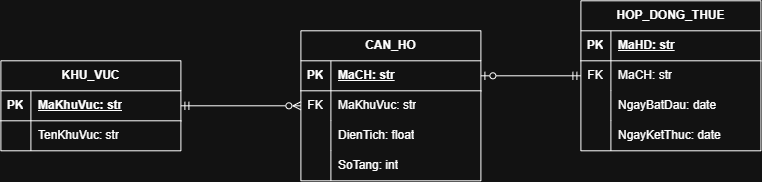

The diagram above was exported from draw.io. Its source (the exported page's mxGraphModel, read from the mxfile embedded in the PNG):
<mxGraphModel dx="1460" dy="943" grid="1" gridSize="10" guides="1" tooltips="1" connect="1" arrows="1" fold="1" page="1" pageScale="1" pageWidth="850" pageHeight="1100" math="0" shadow="0">
  <root>
    <mxCell id="0" />
    <mxCell id="1" parent="0" />
    <mxCell id="qoy92rV-_CnpxWHpiKFn-1" parent="1" style="shape=table;startSize=30;container=1;collapsible=1;childLayout=tableLayout;fixedRows=1;rowLines=0;fontStyle=1;align=center;resizeLast=1;html=1;" value="KHU_VUC" vertex="1">
      <mxGeometry height="90" width="180" x="30" y="140" as="geometry" />
    </mxCell>
    <mxCell id="qoy92rV-_CnpxWHpiKFn-2" parent="qoy92rV-_CnpxWHpiKFn-1" style="shape=tableRow;horizontal=0;startSize=0;swimlaneHead=0;swimlaneBody=0;fillColor=none;collapsible=0;dropTarget=0;points=[[0,0.5],[1,0.5]];portConstraint=eastwest;top=0;left=0;right=0;bottom=1;" value="" vertex="1">
      <mxGeometry height="30" width="180" y="30" as="geometry" />
    </mxCell>
    <mxCell id="qoy92rV-_CnpxWHpiKFn-3" parent="qoy92rV-_CnpxWHpiKFn-2" style="shape=partialRectangle;connectable=0;fillColor=none;top=0;left=0;bottom=0;right=0;fontStyle=1;overflow=hidden;whiteSpace=wrap;html=1;" value="PK" vertex="1">
      <mxGeometry height="30" width="30" as="geometry">
        <mxRectangle height="30" width="30" as="alternateBounds" />
      </mxGeometry>
    </mxCell>
    <mxCell id="qoy92rV-_CnpxWHpiKFn-4" parent="qoy92rV-_CnpxWHpiKFn-2" style="shape=partialRectangle;connectable=0;fillColor=none;top=0;left=0;bottom=0;right=0;align=left;spacingLeft=6;fontStyle=5;overflow=hidden;whiteSpace=wrap;html=1;" value="MaKhuVuc: str" vertex="1">
      <mxGeometry height="30" width="150" x="30" as="geometry">
        <mxRectangle height="30" width="150" as="alternateBounds" />
      </mxGeometry>
    </mxCell>
    <mxCell id="qoy92rV-_CnpxWHpiKFn-5" parent="qoy92rV-_CnpxWHpiKFn-1" style="shape=tableRow;horizontal=0;startSize=0;swimlaneHead=0;swimlaneBody=0;fillColor=none;collapsible=0;dropTarget=0;points=[[0,0.5],[1,0.5]];portConstraint=eastwest;top=0;left=0;right=0;bottom=0;" value="" vertex="1">
      <mxGeometry height="30" width="180" y="60" as="geometry" />
    </mxCell>
    <mxCell id="qoy92rV-_CnpxWHpiKFn-6" parent="qoy92rV-_CnpxWHpiKFn-5" style="shape=partialRectangle;connectable=0;fillColor=none;top=0;left=0;bottom=0;right=0;editable=1;overflow=hidden;whiteSpace=wrap;html=1;" value="" vertex="1">
      <mxGeometry height="30" width="30" as="geometry">
        <mxRectangle height="30" width="30" as="alternateBounds" />
      </mxGeometry>
    </mxCell>
    <mxCell id="qoy92rV-_CnpxWHpiKFn-7" parent="qoy92rV-_CnpxWHpiKFn-5" style="shape=partialRectangle;connectable=0;fillColor=none;top=0;left=0;bottom=0;right=0;align=left;spacingLeft=6;overflow=hidden;whiteSpace=wrap;html=1;" value="TenKhuVuc: str" vertex="1">
      <mxGeometry height="30" width="150" x="30" as="geometry">
        <mxRectangle height="30" width="150" as="alternateBounds" />
      </mxGeometry>
    </mxCell>
    <mxCell id="qoy92rV-_CnpxWHpiKFn-14" parent="1" style="shape=table;startSize=30;container=1;collapsible=1;childLayout=tableLayout;fixedRows=1;rowLines=0;fontStyle=1;align=center;resizeLast=1;html=1;" value="CAN_HO" vertex="1">
      <mxGeometry height="150" width="180" x="330" y="110" as="geometry" />
    </mxCell>
    <mxCell id="qoy92rV-_CnpxWHpiKFn-15" parent="qoy92rV-_CnpxWHpiKFn-14" style="shape=tableRow;horizontal=0;startSize=0;swimlaneHead=0;swimlaneBody=0;fillColor=none;collapsible=0;dropTarget=0;points=[[0,0.5],[1,0.5]];portConstraint=eastwest;top=0;left=0;right=0;bottom=1;" value="" vertex="1">
      <mxGeometry height="30" width="180" y="30" as="geometry" />
    </mxCell>
    <mxCell id="qoy92rV-_CnpxWHpiKFn-16" parent="qoy92rV-_CnpxWHpiKFn-15" style="shape=partialRectangle;connectable=0;fillColor=none;top=0;left=0;bottom=0;right=0;fontStyle=1;overflow=hidden;whiteSpace=wrap;html=1;" value="PK" vertex="1">
      <mxGeometry height="30" width="30" as="geometry">
        <mxRectangle height="30" width="30" as="alternateBounds" />
      </mxGeometry>
    </mxCell>
    <mxCell id="qoy92rV-_CnpxWHpiKFn-17" parent="qoy92rV-_CnpxWHpiKFn-15" style="shape=partialRectangle;connectable=0;fillColor=none;top=0;left=0;bottom=0;right=0;align=left;spacingLeft=6;fontStyle=5;overflow=hidden;whiteSpace=wrap;html=1;" value="MaCH: str" vertex="1">
      <mxGeometry height="30" width="150" x="30" as="geometry">
        <mxRectangle height="30" width="150" as="alternateBounds" />
      </mxGeometry>
    </mxCell>
    <mxCell id="qoy92rV-_CnpxWHpiKFn-24" parent="qoy92rV-_CnpxWHpiKFn-14" style="shape=tableRow;horizontal=0;startSize=0;swimlaneHead=0;swimlaneBody=0;fillColor=none;collapsible=0;dropTarget=0;points=[[0,0.5],[1,0.5]];portConstraint=eastwest;top=0;left=0;right=0;bottom=0;" value="" vertex="1">
      <mxGeometry height="30" width="180" y="60" as="geometry" />
    </mxCell>
    <mxCell id="qoy92rV-_CnpxWHpiKFn-25" parent="qoy92rV-_CnpxWHpiKFn-24" style="shape=partialRectangle;connectable=0;fillColor=none;top=0;left=0;bottom=0;right=0;editable=1;overflow=hidden;whiteSpace=wrap;html=1;" value="FK" vertex="1">
      <mxGeometry height="30" width="30" as="geometry">
        <mxRectangle height="30" width="30" as="alternateBounds" />
      </mxGeometry>
    </mxCell>
    <mxCell id="qoy92rV-_CnpxWHpiKFn-26" parent="qoy92rV-_CnpxWHpiKFn-24" style="shape=partialRectangle;connectable=0;fillColor=none;top=0;left=0;bottom=0;right=0;align=left;spacingLeft=6;overflow=hidden;whiteSpace=wrap;html=1;" value="MaKhuVuc: str" vertex="1">
      <mxGeometry height="30" width="150" x="30" as="geometry">
        <mxRectangle height="30" width="150" as="alternateBounds" />
      </mxGeometry>
    </mxCell>
    <mxCell id="qoy92rV-_CnpxWHpiKFn-18" parent="qoy92rV-_CnpxWHpiKFn-14" style="shape=tableRow;horizontal=0;startSize=0;swimlaneHead=0;swimlaneBody=0;fillColor=none;collapsible=0;dropTarget=0;points=[[0,0.5],[1,0.5]];portConstraint=eastwest;top=0;left=0;right=0;bottom=0;" value="" vertex="1">
      <mxGeometry height="30" width="180" y="90" as="geometry" />
    </mxCell>
    <mxCell id="qoy92rV-_CnpxWHpiKFn-19" parent="qoy92rV-_CnpxWHpiKFn-18" style="shape=partialRectangle;connectable=0;fillColor=none;top=0;left=0;bottom=0;right=0;editable=1;overflow=hidden;whiteSpace=wrap;html=1;" value="" vertex="1">
      <mxGeometry height="30" width="30" as="geometry">
        <mxRectangle height="30" width="30" as="alternateBounds" />
      </mxGeometry>
    </mxCell>
    <mxCell id="qoy92rV-_CnpxWHpiKFn-20" parent="qoy92rV-_CnpxWHpiKFn-18" style="shape=partialRectangle;connectable=0;fillColor=none;top=0;left=0;bottom=0;right=0;align=left;spacingLeft=6;overflow=hidden;whiteSpace=wrap;html=1;" value="DienTich: float" vertex="1">
      <mxGeometry height="30" width="150" x="30" as="geometry">
        <mxRectangle height="30" width="150" as="alternateBounds" />
      </mxGeometry>
    </mxCell>
    <mxCell id="qoy92rV-_CnpxWHpiKFn-21" parent="qoy92rV-_CnpxWHpiKFn-14" style="shape=tableRow;horizontal=0;startSize=0;swimlaneHead=0;swimlaneBody=0;fillColor=none;collapsible=0;dropTarget=0;points=[[0,0.5],[1,0.5]];portConstraint=eastwest;top=0;left=0;right=0;bottom=0;" value="" vertex="1">
      <mxGeometry height="30" width="180" y="120" as="geometry" />
    </mxCell>
    <mxCell id="qoy92rV-_CnpxWHpiKFn-22" parent="qoy92rV-_CnpxWHpiKFn-21" style="shape=partialRectangle;connectable=0;fillColor=none;top=0;left=0;bottom=0;right=0;editable=1;overflow=hidden;whiteSpace=wrap;html=1;" value="" vertex="1">
      <mxGeometry height="30" width="30" as="geometry">
        <mxRectangle height="30" width="30" as="alternateBounds" />
      </mxGeometry>
    </mxCell>
    <mxCell id="qoy92rV-_CnpxWHpiKFn-23" parent="qoy92rV-_CnpxWHpiKFn-21" style="shape=partialRectangle;connectable=0;fillColor=none;top=0;left=0;bottom=0;right=0;align=left;spacingLeft=6;overflow=hidden;whiteSpace=wrap;html=1;" value="SoTang: int" vertex="1">
      <mxGeometry height="30" width="150" x="30" as="geometry">
        <mxRectangle height="30" width="150" as="alternateBounds" />
      </mxGeometry>
    </mxCell>
    <mxCell id="qoy92rV-_CnpxWHpiKFn-27" parent="1" style="shape=table;startSize=30;container=1;collapsible=1;childLayout=tableLayout;fixedRows=1;rowLines=0;fontStyle=1;align=center;resizeLast=1;html=1;" value="HOP_DONG_THUE" vertex="1">
      <mxGeometry height="150" width="180" x="610" y="80" as="geometry" />
    </mxCell>
    <mxCell id="qoy92rV-_CnpxWHpiKFn-28" parent="qoy92rV-_CnpxWHpiKFn-27" style="shape=tableRow;horizontal=0;startSize=0;swimlaneHead=0;swimlaneBody=0;fillColor=none;collapsible=0;dropTarget=0;points=[[0,0.5],[1,0.5]];portConstraint=eastwest;top=0;left=0;right=0;bottom=1;" value="" vertex="1">
      <mxGeometry height="30" width="180" y="30" as="geometry" />
    </mxCell>
    <mxCell id="qoy92rV-_CnpxWHpiKFn-29" parent="qoy92rV-_CnpxWHpiKFn-28" style="shape=partialRectangle;connectable=0;fillColor=none;top=0;left=0;bottom=0;right=0;fontStyle=1;overflow=hidden;whiteSpace=wrap;html=1;" value="PK" vertex="1">
      <mxGeometry height="30" width="30" as="geometry">
        <mxRectangle height="30" width="30" as="alternateBounds" />
      </mxGeometry>
    </mxCell>
    <mxCell id="qoy92rV-_CnpxWHpiKFn-30" parent="qoy92rV-_CnpxWHpiKFn-28" style="shape=partialRectangle;connectable=0;fillColor=none;top=0;left=0;bottom=0;right=0;align=left;spacingLeft=6;fontStyle=5;overflow=hidden;whiteSpace=wrap;html=1;" value="MaHD: str" vertex="1">
      <mxGeometry height="30" width="150" x="30" as="geometry">
        <mxRectangle height="30" width="150" as="alternateBounds" />
      </mxGeometry>
    </mxCell>
    <mxCell id="qoy92rV-_CnpxWHpiKFn-37" parent="qoy92rV-_CnpxWHpiKFn-27" style="shape=tableRow;horizontal=0;startSize=0;swimlaneHead=0;swimlaneBody=0;fillColor=none;collapsible=0;dropTarget=0;points=[[0,0.5],[1,0.5]];portConstraint=eastwest;top=0;left=0;right=0;bottom=0;" value="" vertex="1">
      <mxGeometry height="30" width="180" y="60" as="geometry" />
    </mxCell>
    <mxCell id="qoy92rV-_CnpxWHpiKFn-38" parent="qoy92rV-_CnpxWHpiKFn-37" style="shape=partialRectangle;connectable=0;fillColor=none;top=0;left=0;bottom=0;right=0;editable=1;overflow=hidden;whiteSpace=wrap;html=1;" value="FK" vertex="1">
      <mxGeometry height="30" width="30" as="geometry">
        <mxRectangle height="30" width="30" as="alternateBounds" />
      </mxGeometry>
    </mxCell>
    <mxCell id="qoy92rV-_CnpxWHpiKFn-39" parent="qoy92rV-_CnpxWHpiKFn-37" style="shape=partialRectangle;connectable=0;fillColor=none;top=0;left=0;bottom=0;right=0;align=left;spacingLeft=6;overflow=hidden;whiteSpace=wrap;html=1;" value="MaCH: str" vertex="1">
      <mxGeometry height="30" width="150" x="30" as="geometry">
        <mxRectangle height="30" width="150" as="alternateBounds" />
      </mxGeometry>
    </mxCell>
    <mxCell id="qoy92rV-_CnpxWHpiKFn-31" parent="qoy92rV-_CnpxWHpiKFn-27" style="shape=tableRow;horizontal=0;startSize=0;swimlaneHead=0;swimlaneBody=0;fillColor=none;collapsible=0;dropTarget=0;points=[[0,0.5],[1,0.5]];portConstraint=eastwest;top=0;left=0;right=0;bottom=0;" value="" vertex="1">
      <mxGeometry height="30" width="180" y="90" as="geometry" />
    </mxCell>
    <mxCell id="qoy92rV-_CnpxWHpiKFn-32" parent="qoy92rV-_CnpxWHpiKFn-31" style="shape=partialRectangle;connectable=0;fillColor=none;top=0;left=0;bottom=0;right=0;editable=1;overflow=hidden;whiteSpace=wrap;html=1;" value="" vertex="1">
      <mxGeometry height="30" width="30" as="geometry">
        <mxRectangle height="30" width="30" as="alternateBounds" />
      </mxGeometry>
    </mxCell>
    <mxCell id="qoy92rV-_CnpxWHpiKFn-33" parent="qoy92rV-_CnpxWHpiKFn-31" style="shape=partialRectangle;connectable=0;fillColor=none;top=0;left=0;bottom=0;right=0;align=left;spacingLeft=6;overflow=hidden;whiteSpace=wrap;html=1;" value="NgayBatDau: date" vertex="1">
      <mxGeometry height="30" width="150" x="30" as="geometry">
        <mxRectangle height="30" width="150" as="alternateBounds" />
      </mxGeometry>
    </mxCell>
    <mxCell id="qoy92rV-_CnpxWHpiKFn-34" parent="qoy92rV-_CnpxWHpiKFn-27" style="shape=tableRow;horizontal=0;startSize=0;swimlaneHead=0;swimlaneBody=0;fillColor=none;collapsible=0;dropTarget=0;points=[[0,0.5],[1,0.5]];portConstraint=eastwest;top=0;left=0;right=0;bottom=0;" value="" vertex="1">
      <mxGeometry height="30" width="180" y="120" as="geometry" />
    </mxCell>
    <mxCell id="qoy92rV-_CnpxWHpiKFn-35" parent="qoy92rV-_CnpxWHpiKFn-34" style="shape=partialRectangle;connectable=0;fillColor=none;top=0;left=0;bottom=0;right=0;editable=1;overflow=hidden;whiteSpace=wrap;html=1;" value="" vertex="1">
      <mxGeometry height="30" width="30" as="geometry">
        <mxRectangle height="30" width="30" as="alternateBounds" />
      </mxGeometry>
    </mxCell>
    <mxCell id="qoy92rV-_CnpxWHpiKFn-36" parent="qoy92rV-_CnpxWHpiKFn-34" style="shape=partialRectangle;connectable=0;fillColor=none;top=0;left=0;bottom=0;right=0;align=left;spacingLeft=6;overflow=hidden;whiteSpace=wrap;html=1;" value="NgayKetThuc: date" vertex="1">
      <mxGeometry height="30" width="150" x="30" as="geometry">
        <mxRectangle height="30" width="150" as="alternateBounds" />
      </mxGeometry>
    </mxCell>
    <mxCell id="qoy92rV-_CnpxWHpiKFn-86" edge="1" parent="1" source="qoy92rV-_CnpxWHpiKFn-2" style="edgeStyle=orthogonalEdgeStyle;rounded=0;orthogonalLoop=1;jettySize=auto;html=1;exitX=1;exitY=0.5;exitDx=0;exitDy=0;entryX=0;entryY=0.5;entryDx=0;entryDy=0;startArrow=ERmandOne;startFill=0;endArrow=ERzeroToMany;endFill=0;" target="qoy92rV-_CnpxWHpiKFn-24">
      <mxGeometry relative="1" as="geometry" />
    </mxCell>
    <mxCell id="qoy92rV-_CnpxWHpiKFn-88" edge="1" parent="1" source="qoy92rV-_CnpxWHpiKFn-15" style="edgeStyle=orthogonalEdgeStyle;rounded=0;orthogonalLoop=1;jettySize=auto;html=1;exitX=1;exitY=0.5;exitDx=0;exitDy=0;entryX=0;entryY=0.5;entryDx=0;entryDy=0;endArrow=ERmandOne;endFill=0;startArrow=ERzeroToOne;startFill=0;" target="qoy92rV-_CnpxWHpiKFn-37">
      <mxGeometry relative="1" as="geometry" />
    </mxCell>
  </root>
</mxGraphModel>